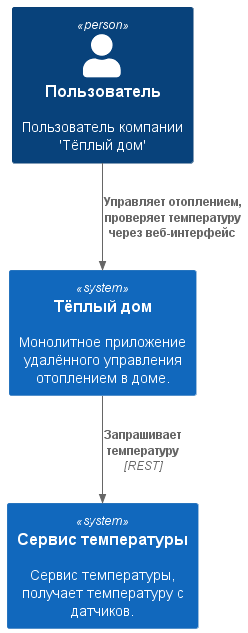

The diagram above was rendered by PlantUML. Its source (embedded in the PNG):
@startuml

!include https://raw.githubusercontent.com/plantuml-stdlib/C4-PlantUML/master/C4_Context.puml

Person(smarthome_user, "Пользователь", "Пользователь компании 'Тёплый дом'")

System(system, "Тёплый дом", "Монолитное приложение удалённого управления отоплением в доме.")
System(sensor, "Сервис температуры", "Сервис температуры, получает температуру с датчиков.")

Rel(smarthome_user, system, "Управляет отоплением, проверяет температуру через веб-интерфейс")
Rel(system, sensor, "Запрашивает температуру", "REST")

@enduml